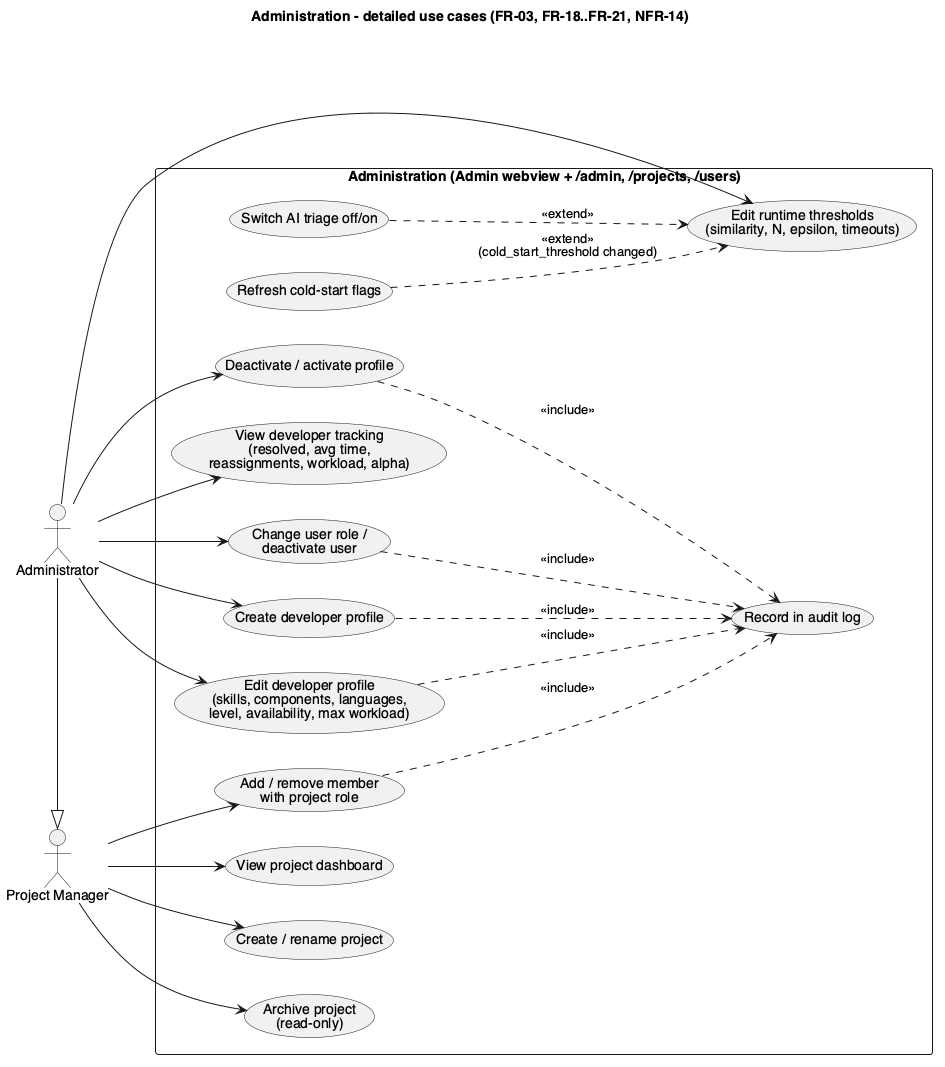

The diagram above was rendered by PlantUML. Its source (embedded in the PNG):
@startuml use-case-admin
title Administration - detailed use cases (FR-03, FR-18..FR-21, NFR-14)
left to right direction
skinparam shadowing false
skinparam defaultFontName Helvetica
skinparam packageStyle rectangle

actor "Project Manager" as PM
actor "Administrator" as A

rectangle "Administration (Admin webview + /admin, /projects, /users)" {
  usecase "Create / rename project" as UC_Project
  usecase "Archive project\n(read-only)" as UC_Archive
  usecase "Add / remove member\nwith project role" as UC_Member
  usecase "View project dashboard" as UC_Dash
  usecase "Create developer profile" as UC_PCreate
  usecase "Edit developer profile\n(skills, components, languages,\nlevel, availability, max workload)" as UC_PEdit
  usecase "Deactivate / activate profile" as UC_PDeact
  usecase "View developer tracking\n(resolved, avg time,\nreassignments, workload, alpha)" as UC_Track
  usecase "Edit runtime thresholds\n(similarity, N, epsilon, timeouts)" as UC_Settings
  usecase "Switch AI triage off/on" as UC_AiSwitch
  usecase "Change user role /\ndeactivate user" as UC_Users
  usecase "Record in audit log" as UC_Audit
  usecase "Refresh cold-start flags" as UC_Flags
}

PM --> UC_Project
PM --> UC_Archive
PM --> UC_Member
PM --> UC_Dash
A --> UC_PCreate
A --> UC_PEdit
A --> UC_PDeact
A --> UC_Track
A --> UC_Settings
A --> UC_Users
A -|> PM

UC_PCreate ..> UC_Audit : <<include>>
UC_PEdit ..> UC_Audit : <<include>>
UC_PDeact ..> UC_Audit : <<include>>
UC_Member ..> UC_Audit : <<include>>
UC_Users ..> UC_Audit : <<include>>
UC_AiSwitch ..> UC_Settings : <<extend>>
UC_Flags ..> UC_Settings : <<extend>>\n(cold_start_threshold changed)
@enduml